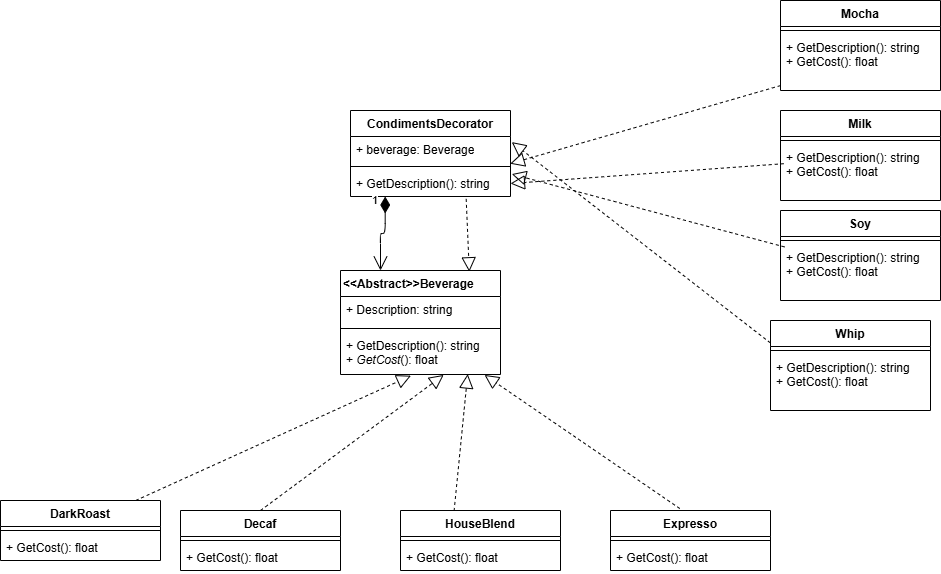

The diagram above was exported from draw.io. Its source (the exported page's mxGraphModel, read from the mxfile embedded in the PNG):
<mxGraphModel dx="2020" dy="1912" grid="1" gridSize="10" guides="1" tooltips="1" connect="1" arrows="1" fold="1" page="1" pageScale="1" pageWidth="850" pageHeight="1100" math="0" shadow="0">
  <root>
    <mxCell id="0" />
    <mxCell id="1" parent="0" />
    <mxCell id="2" value="&lt;div&gt;&amp;lt;&amp;lt;Abstract&amp;gt;&amp;gt;&lt;span style=&quot;color: rgb(0, 0, 0); background-color: transparent;&quot;&gt;Beverage&lt;/span&gt;&lt;span style=&quot;color: rgb(63, 63, 63); background-color: transparent;&quot;&gt;&amp;nbsp; &amp;nbsp; &amp;nbsp; &amp;nbsp; &amp;nbsp; &amp;nbsp; &amp;nbsp; &amp;nbsp; &amp;nbsp;&lt;/span&gt;&lt;/div&gt;" style="swimlane;fontStyle=1;align=center;verticalAlign=top;childLayout=stackLayout;horizontal=1;startSize=26;horizontalStack=0;resizeParent=1;resizeParentMax=0;resizeLast=0;collapsible=1;marginBottom=0;whiteSpace=wrap;html=1;" vertex="1" parent="1">
      <mxGeometry x="180" y="110" width="160" height="104" as="geometry" />
    </mxCell>
    <mxCell id="3" value="+ Description: string" style="text;strokeColor=none;fillColor=none;align=left;verticalAlign=top;spacingLeft=4;spacingRight=4;overflow=hidden;rotatable=0;points=[[0,0.5],[1,0.5]];portConstraint=eastwest;whiteSpace=wrap;html=1;" vertex="1" parent="2">
      <mxGeometry y="26" width="160" height="28" as="geometry" />
    </mxCell>
    <mxCell id="4" value="" style="line;strokeWidth=1;fillColor=none;align=left;verticalAlign=middle;spacingTop=-1;spacingLeft=3;spacingRight=3;rotatable=0;labelPosition=right;points=[];portConstraint=eastwest;strokeColor=inherit;" vertex="1" parent="2">
      <mxGeometry y="54" width="160" height="8" as="geometry" />
    </mxCell>
    <mxCell id="5" value="+ GetDescription(): string&lt;div&gt;+ &lt;i&gt;GetCost&lt;/i&gt;(): float&lt;/div&gt;" style="text;strokeColor=none;fillColor=none;align=left;verticalAlign=top;spacingLeft=4;spacingRight=4;overflow=hidden;rotatable=0;points=[[0,0.5],[1,0.5]];portConstraint=eastwest;whiteSpace=wrap;html=1;" vertex="1" parent="2">
      <mxGeometry y="62" width="160" height="42" as="geometry" />
    </mxCell>
    <mxCell id="6" value="DarkRoast" style="swimlane;fontStyle=1;align=center;verticalAlign=top;childLayout=stackLayout;horizontal=1;startSize=26;horizontalStack=0;resizeParent=1;resizeParentMax=0;resizeLast=0;collapsible=1;marginBottom=0;whiteSpace=wrap;html=1;" vertex="1" parent="1">
      <mxGeometry x="-160" y="340" width="160" height="60" as="geometry" />
    </mxCell>
    <mxCell id="8" value="" style="line;strokeWidth=1;fillColor=none;align=left;verticalAlign=middle;spacingTop=-1;spacingLeft=3;spacingRight=3;rotatable=0;labelPosition=right;points=[];portConstraint=eastwest;strokeColor=inherit;" vertex="1" parent="6">
      <mxGeometry y="26" width="160" height="8" as="geometry" />
    </mxCell>
    <mxCell id="9" value="+ GetCost(): float" style="text;strokeColor=none;fillColor=none;align=left;verticalAlign=top;spacingLeft=4;spacingRight=4;overflow=hidden;rotatable=0;points=[[0,0.5],[1,0.5]];portConstraint=eastwest;whiteSpace=wrap;html=1;" vertex="1" parent="6">
      <mxGeometry y="34" width="160" height="26" as="geometry" />
    </mxCell>
    <mxCell id="14" value="Decaf" style="swimlane;fontStyle=1;align=center;verticalAlign=top;childLayout=stackLayout;horizontal=1;startSize=26;horizontalStack=0;resizeParent=1;resizeParentMax=0;resizeLast=0;collapsible=1;marginBottom=0;whiteSpace=wrap;html=1;" vertex="1" parent="1">
      <mxGeometry x="20" y="350" width="160" height="60" as="geometry" />
    </mxCell>
    <mxCell id="15" value="" style="line;strokeWidth=1;fillColor=none;align=left;verticalAlign=middle;spacingTop=-1;spacingLeft=3;spacingRight=3;rotatable=0;labelPosition=right;points=[];portConstraint=eastwest;strokeColor=inherit;" vertex="1" parent="14">
      <mxGeometry y="26" width="160" height="8" as="geometry" />
    </mxCell>
    <mxCell id="16" value="+ GetCost(): float" style="text;strokeColor=none;fillColor=none;align=left;verticalAlign=top;spacingLeft=4;spacingRight=4;overflow=hidden;rotatable=0;points=[[0,0.5],[1,0.5]];portConstraint=eastwest;whiteSpace=wrap;html=1;" vertex="1" parent="14">
      <mxGeometry y="34" width="160" height="26" as="geometry" />
    </mxCell>
    <mxCell id="17" value="HouseBlend" style="swimlane;fontStyle=1;align=center;verticalAlign=top;childLayout=stackLayout;horizontal=1;startSize=26;horizontalStack=0;resizeParent=1;resizeParentMax=0;resizeLast=0;collapsible=1;marginBottom=0;whiteSpace=wrap;html=1;" vertex="1" parent="1">
      <mxGeometry x="240" y="350" width="160" height="60" as="geometry" />
    </mxCell>
    <mxCell id="18" value="" style="line;strokeWidth=1;fillColor=none;align=left;verticalAlign=middle;spacingTop=-1;spacingLeft=3;spacingRight=3;rotatable=0;labelPosition=right;points=[];portConstraint=eastwest;strokeColor=inherit;" vertex="1" parent="17">
      <mxGeometry y="26" width="160" height="8" as="geometry" />
    </mxCell>
    <mxCell id="19" value="+ GetCost(): float" style="text;strokeColor=none;fillColor=none;align=left;verticalAlign=top;spacingLeft=4;spacingRight=4;overflow=hidden;rotatable=0;points=[[0,0.5],[1,0.5]];portConstraint=eastwest;whiteSpace=wrap;html=1;" vertex="1" parent="17">
      <mxGeometry y="34" width="160" height="26" as="geometry" />
    </mxCell>
    <mxCell id="20" value="Expresso" style="swimlane;fontStyle=1;align=center;verticalAlign=top;childLayout=stackLayout;horizontal=1;startSize=26;horizontalStack=0;resizeParent=1;resizeParentMax=0;resizeLast=0;collapsible=1;marginBottom=0;whiteSpace=wrap;html=1;" vertex="1" parent="1">
      <mxGeometry x="450" y="350" width="160" height="60" as="geometry" />
    </mxCell>
    <mxCell id="21" value="" style="line;strokeWidth=1;fillColor=none;align=left;verticalAlign=middle;spacingTop=-1;spacingLeft=3;spacingRight=3;rotatable=0;labelPosition=right;points=[];portConstraint=eastwest;strokeColor=inherit;" vertex="1" parent="20">
      <mxGeometry y="26" width="160" height="8" as="geometry" />
    </mxCell>
    <mxCell id="22" value="+ GetCost(): float" style="text;strokeColor=none;fillColor=none;align=left;verticalAlign=top;spacingLeft=4;spacingRight=4;overflow=hidden;rotatable=0;points=[[0,0.5],[1,0.5]];portConstraint=eastwest;whiteSpace=wrap;html=1;" vertex="1" parent="20">
      <mxGeometry y="34" width="160" height="26" as="geometry" />
    </mxCell>
    <mxCell id="23" value="CondimentsDecorator" style="swimlane;fontStyle=1;align=center;verticalAlign=top;childLayout=stackLayout;horizontal=1;startSize=26;horizontalStack=0;resizeParent=1;resizeParentMax=0;resizeLast=0;collapsible=1;marginBottom=0;whiteSpace=wrap;html=1;" vertex="1" parent="1">
      <mxGeometry x="190" y="-50" width="160" height="86" as="geometry" />
    </mxCell>
    <mxCell id="24" value="+ beverage: Beverage" style="text;strokeColor=none;fillColor=none;align=left;verticalAlign=top;spacingLeft=4;spacingRight=4;overflow=hidden;rotatable=0;points=[[0,0.5],[1,0.5]];portConstraint=eastwest;whiteSpace=wrap;html=1;" vertex="1" parent="23">
      <mxGeometry y="26" width="160" height="26" as="geometry" />
    </mxCell>
    <mxCell id="25" value="" style="line;strokeWidth=1;fillColor=none;align=left;verticalAlign=middle;spacingTop=-1;spacingLeft=3;spacingRight=3;rotatable=0;labelPosition=right;points=[];portConstraint=eastwest;strokeColor=inherit;" vertex="1" parent="23">
      <mxGeometry y="52" width="160" height="8" as="geometry" />
    </mxCell>
    <mxCell id="26" value="+ GetDescription(): string" style="text;strokeColor=none;fillColor=none;align=left;verticalAlign=top;spacingLeft=4;spacingRight=4;overflow=hidden;rotatable=0;points=[[0,0.5],[1,0.5]];portConstraint=eastwest;whiteSpace=wrap;html=1;" vertex="1" parent="23">
      <mxGeometry y="60" width="160" height="26" as="geometry" />
    </mxCell>
    <mxCell id="31" value="Mocha" style="swimlane;fontStyle=1;align=center;verticalAlign=top;childLayout=stackLayout;horizontal=1;startSize=26;horizontalStack=0;resizeParent=1;resizeParentMax=0;resizeLast=0;collapsible=1;marginBottom=0;whiteSpace=wrap;html=1;" vertex="1" parent="1">
      <mxGeometry x="620" y="-160" width="160" height="90" as="geometry" />
    </mxCell>
    <mxCell id="33" value="" style="line;strokeWidth=1;fillColor=none;align=left;verticalAlign=middle;spacingTop=-1;spacingLeft=3;spacingRight=3;rotatable=0;labelPosition=right;points=[];portConstraint=eastwest;strokeColor=inherit;" vertex="1" parent="31">
      <mxGeometry y="26" width="160" height="8" as="geometry" />
    </mxCell>
    <mxCell id="34" value="+ GetDescription(): string&lt;div&gt;+ GetCost(): float&lt;/div&gt;" style="text;strokeColor=none;fillColor=none;align=left;verticalAlign=top;spacingLeft=4;spacingRight=4;overflow=hidden;rotatable=0;points=[[0,0.5],[1,0.5]];portConstraint=eastwest;whiteSpace=wrap;html=1;" vertex="1" parent="31">
      <mxGeometry y="34" width="160" height="56" as="geometry" />
    </mxCell>
    <mxCell id="39" value="Soy" style="swimlane;fontStyle=1;align=center;verticalAlign=top;childLayout=stackLayout;horizontal=1;startSize=26;horizontalStack=0;resizeParent=1;resizeParentMax=0;resizeLast=0;collapsible=1;marginBottom=0;whiteSpace=wrap;html=1;" vertex="1" parent="1">
      <mxGeometry x="620" y="50" width="160" height="90" as="geometry" />
    </mxCell>
    <mxCell id="40" value="" style="line;strokeWidth=1;fillColor=none;align=left;verticalAlign=middle;spacingTop=-1;spacingLeft=3;spacingRight=3;rotatable=0;labelPosition=right;points=[];portConstraint=eastwest;strokeColor=inherit;" vertex="1" parent="39">
      <mxGeometry y="26" width="160" height="8" as="geometry" />
    </mxCell>
    <mxCell id="41" value="+ GetDescription(): string&lt;div&gt;+ GetCost(): float&lt;/div&gt;" style="text;strokeColor=none;fillColor=none;align=left;verticalAlign=top;spacingLeft=4;spacingRight=4;overflow=hidden;rotatable=0;points=[[0,0.5],[1,0.5]];portConstraint=eastwest;whiteSpace=wrap;html=1;" vertex="1" parent="39">
      <mxGeometry y="34" width="160" height="56" as="geometry" />
    </mxCell>
    <mxCell id="42" value="Milk" style="swimlane;fontStyle=1;align=center;verticalAlign=top;childLayout=stackLayout;horizontal=1;startSize=26;horizontalStack=0;resizeParent=1;resizeParentMax=0;resizeLast=0;collapsible=1;marginBottom=0;whiteSpace=wrap;html=1;" vertex="1" parent="1">
      <mxGeometry x="620" y="-50" width="160" height="90" as="geometry" />
    </mxCell>
    <mxCell id="43" value="" style="line;strokeWidth=1;fillColor=none;align=left;verticalAlign=middle;spacingTop=-1;spacingLeft=3;spacingRight=3;rotatable=0;labelPosition=right;points=[];portConstraint=eastwest;strokeColor=inherit;" vertex="1" parent="42">
      <mxGeometry y="26" width="160" height="8" as="geometry" />
    </mxCell>
    <mxCell id="44" value="+ GetDescription(): string&lt;div&gt;+ GetCost(): float&lt;/div&gt;" style="text;strokeColor=none;fillColor=none;align=left;verticalAlign=top;spacingLeft=4;spacingRight=4;overflow=hidden;rotatable=0;points=[[0,0.5],[1,0.5]];portConstraint=eastwest;whiteSpace=wrap;html=1;" vertex="1" parent="42">
      <mxGeometry y="34" width="160" height="56" as="geometry" />
    </mxCell>
    <mxCell id="45" value="Whip" style="swimlane;fontStyle=1;align=center;verticalAlign=top;childLayout=stackLayout;horizontal=1;startSize=26;horizontalStack=0;resizeParent=1;resizeParentMax=0;resizeLast=0;collapsible=1;marginBottom=0;whiteSpace=wrap;html=1;" vertex="1" parent="1">
      <mxGeometry x="610" y="160" width="160" height="90" as="geometry" />
    </mxCell>
    <mxCell id="46" value="" style="line;strokeWidth=1;fillColor=none;align=left;verticalAlign=middle;spacingTop=-1;spacingLeft=3;spacingRight=3;rotatable=0;labelPosition=right;points=[];portConstraint=eastwest;strokeColor=inherit;" vertex="1" parent="45">
      <mxGeometry y="26" width="160" height="8" as="geometry" />
    </mxCell>
    <mxCell id="47" value="+ GetDescription(): string&lt;div&gt;+ GetCost(): float&lt;/div&gt;" style="text;strokeColor=none;fillColor=none;align=left;verticalAlign=top;spacingLeft=4;spacingRight=4;overflow=hidden;rotatable=0;points=[[0,0.5],[1,0.5]];portConstraint=eastwest;whiteSpace=wrap;html=1;" vertex="1" parent="45">
      <mxGeometry y="34" width="160" height="56" as="geometry" />
    </mxCell>
    <mxCell id="50" value="" style="endArrow=block;dashed=1;endFill=0;endSize=12;html=1;entryX=0.998;entryY=1.046;entryDx=0;entryDy=0;entryPerimeter=0;" edge="1" parent="1" source="34" target="24">
      <mxGeometry width="160" relative="1" as="geometry">
        <mxPoint x="450" y="60" as="sourcePoint" />
        <mxPoint x="610" y="60" as="targetPoint" />
      </mxGeometry>
    </mxCell>
    <mxCell id="51" value="" style="endArrow=block;dashed=1;endFill=0;endSize=12;html=1;entryX=1;entryY=0.5;entryDx=0;entryDy=0;exitX=0.02;exitY=0.343;exitDx=0;exitDy=0;exitPerimeter=0;" edge="1" parent="1" source="44" target="26">
      <mxGeometry width="160" relative="1" as="geometry">
        <mxPoint x="450" y="60" as="sourcePoint" />
        <mxPoint x="610" y="60" as="targetPoint" />
      </mxGeometry>
    </mxCell>
    <mxCell id="52" value="" style="endArrow=block;dashed=1;endFill=0;endSize=12;html=1;entryX=1.008;entryY=0.138;entryDx=0;entryDy=0;exitX=0.025;exitY=0.043;exitDx=0;exitDy=0;exitPerimeter=0;entryPerimeter=0;" edge="1" parent="1" source="41" target="26">
      <mxGeometry width="160" relative="1" as="geometry">
        <mxPoint x="633" y="13" as="sourcePoint" />
        <mxPoint x="360" y="33" as="targetPoint" />
      </mxGeometry>
    </mxCell>
    <mxCell id="53" value="" style="endArrow=block;dashed=1;endFill=0;endSize=12;html=1;entryX=1.008;entryY=0.215;entryDx=0;entryDy=0;exitX=0;exitY=0.25;exitDx=0;exitDy=0;entryPerimeter=0;" edge="1" parent="1" source="45" target="24">
      <mxGeometry width="160" relative="1" as="geometry">
        <mxPoint x="643" y="23" as="sourcePoint" />
        <mxPoint x="370" y="43" as="targetPoint" />
      </mxGeometry>
    </mxCell>
    <mxCell id="57" value="" style="endArrow=block;dashed=1;endFill=0;endSize=12;html=1;entryX=0.805;entryY=0.012;entryDx=0;entryDy=0;entryPerimeter=0;exitX=0.723;exitY=1.092;exitDx=0;exitDy=0;exitPerimeter=0;" edge="1" parent="1" source="26" target="2">
      <mxGeometry width="160" relative="1" as="geometry">
        <mxPoint x="320" y="170" as="sourcePoint" />
        <mxPoint x="480" y="170" as="targetPoint" />
      </mxGeometry>
    </mxCell>
    <mxCell id="58" value="1" style="endArrow=open;html=1;endSize=12;startArrow=diamondThin;startSize=14;startFill=1;edgeStyle=orthogonalEdgeStyle;align=left;verticalAlign=bottom;entryX=0.25;entryY=0;entryDx=0;entryDy=0;exitX=0.217;exitY=1;exitDx=0;exitDy=0;exitPerimeter=0;" edge="1" parent="1" source="26" target="2">
      <mxGeometry x="-0.644" y="-15" relative="1" as="geometry">
        <mxPoint x="-40" y="100" as="sourcePoint" />
        <mxPoint x="120" y="100" as="targetPoint" />
        <mxPoint as="offset" />
      </mxGeometry>
    </mxCell>
    <mxCell id="59" value="" style="endArrow=block;dashed=1;endFill=0;endSize=12;html=1;entryX=0.44;entryY=1.029;entryDx=0;entryDy=0;entryPerimeter=0;exitX=0.845;exitY=0;exitDx=0;exitDy=0;exitPerimeter=0;" edge="1" parent="1" source="6" target="5">
      <mxGeometry width="160" relative="1" as="geometry">
        <mxPoint x="100" y="300" as="sourcePoint" />
        <mxPoint x="260" y="300" as="targetPoint" />
      </mxGeometry>
    </mxCell>
    <mxCell id="60" value="" style="endArrow=block;dashed=1;endFill=0;endSize=12;html=1;entryX=0.645;entryY=1.01;entryDx=0;entryDy=0;entryPerimeter=0;exitX=0.5;exitY=0;exitDx=0;exitDy=0;" edge="1" parent="1" source="14" target="5">
      <mxGeometry width="160" relative="1" as="geometry">
        <mxPoint x="100" y="300" as="sourcePoint" />
        <mxPoint x="260" y="300" as="targetPoint" />
      </mxGeometry>
    </mxCell>
    <mxCell id="61" value="" style="endArrow=block;dashed=1;endFill=0;endSize=12;html=1;entryX=0.795;entryY=0.99;entryDx=0;entryDy=0;entryPerimeter=0;exitX=0.335;exitY=0.007;exitDx=0;exitDy=0;exitPerimeter=0;" edge="1" parent="1" source="17" target="5">
      <mxGeometry width="160" relative="1" as="geometry">
        <mxPoint x="100" y="300" as="sourcePoint" />
        <mxPoint x="260" y="300" as="targetPoint" />
      </mxGeometry>
    </mxCell>
    <mxCell id="62" value="" style="endArrow=block;dashed=1;endFill=0;endSize=12;html=1;entryX=0.9;entryY=1.01;entryDx=0;entryDy=0;entryPerimeter=0;exitX=0.433;exitY=-0.033;exitDx=0;exitDy=0;exitPerimeter=0;" edge="1" parent="1" source="20" target="5">
      <mxGeometry width="160" relative="1" as="geometry">
        <mxPoint x="100" y="300" as="sourcePoint" />
        <mxPoint x="260" y="300" as="targetPoint" />
      </mxGeometry>
    </mxCell>
  </root>
</mxGraphModel>